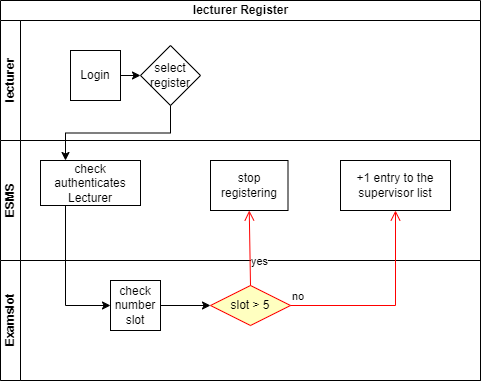

The diagram above was exported from draw.io. Its source (the exported page's mxGraphModel, read from the mxfile embedded in the PNG):
<mxGraphModel dx="1036" dy="614" grid="1" gridSize="10" guides="1" tooltips="1" connect="1" arrows="1" fold="1" page="1" pageScale="1" pageWidth="827" pageHeight="1169" math="0" shadow="0">
  <root>
    <mxCell id="0" />
    <mxCell id="1" parent="0" />
    <mxCell id="VvhOujEd35b8hIrfCCX3-20" value="lecturer Register" style="swimlane;childLayout=stackLayout;resizeParent=1;resizeParentMax=0;horizontal=1;startSize=20;horizontalStack=0;html=1;" parent="1" vertex="1">
      <mxGeometry x="40" y="70" width="480" height="380" as="geometry" />
    </mxCell>
    <mxCell id="VvhOujEd35b8hIrfCCX3-21" value="lecturer" style="swimlane;startSize=20;horizontal=0;html=1;" parent="VvhOujEd35b8hIrfCCX3-20" vertex="1">
      <mxGeometry y="20" width="480" height="120" as="geometry" />
    </mxCell>
    <mxCell id="kDAWQC9P33T9BTifad0r-4" style="edgeStyle=orthogonalEdgeStyle;rounded=0;orthogonalLoop=1;jettySize=auto;html=1;exitX=1;exitY=0.5;exitDx=0;exitDy=0;entryX=0;entryY=0.5;entryDx=0;entryDy=0;" parent="VvhOujEd35b8hIrfCCX3-21" source="VvhOujEd35b8hIrfCCX3-25" target="kDAWQC9P33T9BTifad0r-3" edge="1">
      <mxGeometry relative="1" as="geometry" />
    </mxCell>
    <mxCell id="VvhOujEd35b8hIrfCCX3-25" value="Login" style="rounded=0;whiteSpace=wrap;html=1;" parent="VvhOujEd35b8hIrfCCX3-21" vertex="1">
      <mxGeometry x="70" y="30" width="50" height="50" as="geometry" />
    </mxCell>
    <mxCell id="kDAWQC9P33T9BTifad0r-3" value="select register" style="rhombus;whiteSpace=wrap;html=1;" parent="VvhOujEd35b8hIrfCCX3-21" vertex="1">
      <mxGeometry x="140" y="25" width="60" height="60" as="geometry" />
    </mxCell>
    <mxCell id="VvhOujEd35b8hIrfCCX3-22" value="ESMS" style="swimlane;startSize=20;horizontal=0;html=1;" parent="VvhOujEd35b8hIrfCCX3-20" vertex="1">
      <mxGeometry y="140" width="480" height="120" as="geometry" />
    </mxCell>
    <mxCell id="VvhOujEd35b8hIrfCCX3-26" value="check authenticates Lecturer" style="rounded=0;whiteSpace=wrap;html=1;" parent="VvhOujEd35b8hIrfCCX3-22" vertex="1">
      <mxGeometry x="40" y="20" width="100" height="45" as="geometry" />
    </mxCell>
    <mxCell id="kDAWQC9P33T9BTifad0r-14" value="stop registering" style="html=1;whiteSpace=wrap;" parent="VvhOujEd35b8hIrfCCX3-22" vertex="1">
      <mxGeometry x="210" y="20" width="77.5" height="50" as="geometry" />
    </mxCell>
    <mxCell id="kDAWQC9P33T9BTifad0r-15" value="+1 entry to the supervisor list" style="html=1;whiteSpace=wrap;" parent="VvhOujEd35b8hIrfCCX3-22" vertex="1">
      <mxGeometry x="340" y="20" width="110" height="50" as="geometry" />
    </mxCell>
    <mxCell id="VvhOujEd35b8hIrfCCX3-23" value="Examslot" style="swimlane;startSize=20;horizontal=0;html=1;" parent="VvhOujEd35b8hIrfCCX3-20" vertex="1">
      <mxGeometry y="260" width="480" height="120" as="geometry" />
    </mxCell>
    <mxCell id="kDAWQC9P33T9BTifad0r-10" style="edgeStyle=orthogonalEdgeStyle;rounded=0;orthogonalLoop=1;jettySize=auto;html=1;exitX=1;exitY=0.5;exitDx=0;exitDy=0;entryX=0;entryY=0.5;entryDx=0;entryDy=0;" parent="VvhOujEd35b8hIrfCCX3-23" source="kDAWQC9P33T9BTifad0r-2" target="kDAWQC9P33T9BTifad0r-11" edge="1">
      <mxGeometry relative="1" as="geometry">
        <mxPoint x="210" y="45" as="targetPoint" />
      </mxGeometry>
    </mxCell>
    <mxCell id="kDAWQC9P33T9BTifad0r-2" value="check number slot" style="rounded=0;whiteSpace=wrap;html=1;" parent="VvhOujEd35b8hIrfCCX3-23" vertex="1">
      <mxGeometry x="110" y="20" width="50" height="50" as="geometry" />
    </mxCell>
    <mxCell id="kDAWQC9P33T9BTifad0r-11" value="slot &amp;gt; 5" style="rhombus;whiteSpace=wrap;html=1;fontColor=#000000;fillColor=#ffffc0;strokeColor=#ff0000;" parent="VvhOujEd35b8hIrfCCX3-23" vertex="1">
      <mxGeometry x="210" y="25" width="80" height="40" as="geometry" />
    </mxCell>
    <mxCell id="kDAWQC9P33T9BTifad0r-1" style="rounded=0;orthogonalLoop=1;jettySize=auto;html=1;exitX=0.5;exitY=1;exitDx=0;exitDy=0;entryX=0.25;entryY=0;entryDx=0;entryDy=0;edgeStyle=orthogonalEdgeStyle;" parent="VvhOujEd35b8hIrfCCX3-20" source="kDAWQC9P33T9BTifad0r-3" target="VvhOujEd35b8hIrfCCX3-26" edge="1">
      <mxGeometry relative="1" as="geometry" />
    </mxCell>
    <mxCell id="kDAWQC9P33T9BTifad0r-6" style="edgeStyle=orthogonalEdgeStyle;rounded=0;orthogonalLoop=1;jettySize=auto;html=1;exitX=0.25;exitY=1;exitDx=0;exitDy=0;entryX=0;entryY=0.5;entryDx=0;entryDy=0;" parent="VvhOujEd35b8hIrfCCX3-20" source="VvhOujEd35b8hIrfCCX3-26" target="kDAWQC9P33T9BTifad0r-2" edge="1">
      <mxGeometry relative="1" as="geometry" />
    </mxCell>
    <mxCell id="kDAWQC9P33T9BTifad0r-13" value="yes" style="html=1;align=left;verticalAlign=top;endArrow=open;endSize=8;strokeColor=#ff0000;rounded=0;exitX=0.5;exitY=0;exitDx=0;exitDy=0;entryX=0.5;entryY=1;entryDx=0;entryDy=0;" parent="VvhOujEd35b8hIrfCCX3-20" source="kDAWQC9P33T9BTifad0r-11" target="kDAWQC9P33T9BTifad0r-14" edge="1">
      <mxGeometry x="-0.0103" relative="1" as="geometry">
        <mxPoint x="250" y="200" as="targetPoint" />
        <mxPoint x="250" y="250" as="sourcePoint" />
        <mxPoint as="offset" />
      </mxGeometry>
    </mxCell>
    <mxCell id="kDAWQC9P33T9BTifad0r-12" value="no" style="edgeStyle=orthogonalEdgeStyle;html=1;align=left;verticalAlign=bottom;endArrow=open;endSize=8;strokeColor=#ff0000;rounded=0;entryX=0.5;entryY=1;entryDx=0;entryDy=0;" parent="VvhOujEd35b8hIrfCCX3-20" source="kDAWQC9P33T9BTifad0r-11" target="kDAWQC9P33T9BTifad0r-15" edge="1">
      <mxGeometry x="-1" relative="1" as="geometry">
        <mxPoint x="460" y="180" as="targetPoint" />
      </mxGeometry>
    </mxCell>
  </root>
</mxGraphModel>